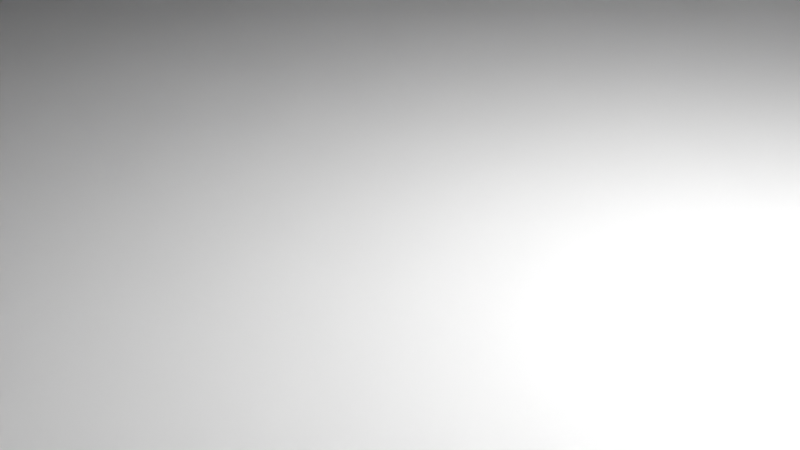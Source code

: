 # Source: tapas_cuerpo.blend  (saved by Blender 3.0.42; exported with 4.5.12 LTS)
import bpy
from mathutils import Matrix  # noqa: F401  (used for matrix-valued properties, if any)

bpy.ops.wm.read_factory_settings(use_empty=True)
scene = bpy.context.scene
scene.name = 'Scene'

# ---- collections
col_collection = bpy.data.collections.new('Collection'); scene.collection.children.link(col_collection)

# ---- world
world_world = bpy.data.worlds.new('World'); scene.world = world_world
world_world.use_nodes = True; world_world.node_tree.nodes.clear()
_N = world_world.node_tree.nodes; _L = world_world.node_tree.links
n0 = _N.new('ShaderNodeOutputWorld'); n0.name = 'World Output'; n0.location = (300, 300)
n1 = _N.new('ShaderNodeBackground'); n1.name = 'Background'; n1.location = (10, 300)
n1.inputs[0].default_value = (0.05088, 0.05088, 0.05088, 1.0)
_L.new(n1.outputs[0], n0.inputs[0])
n0.is_active_output = True
world_world.color = (0.05088, 0.05088, 0.05088)
world_world.use_sun_shadow = False
world_world.sun_shadow_jitter_overblur = 0.0

# ---- cameras
cam_camera = bpy.data.cameras.new('Camera')
cam_camera.clip_end = 100.0
cam_camera.ortho_scale = 7.314

# ---- lights
light_light = bpy.data.lights.new('Light', 'POINT')
light_light.transmission_factor = 0.0
light_light.energy = 1000.0
light_light.shadow_soft_size = 0.1
light_light.shadow_maximum_resolution = 0.006
light_light.use_absolute_resolution = True

# ---- meshes
me_plane = bpy.data.meshes.new('Plane')
me_plane.from_pydata([(27.2, -19.8, 3.0), (27.2, 22.7, 1.0), (26.2, 21.7, 0.0), (-30.0, -22.7, 3.0), (27.2, 22.7, 3.0), (-30.0, -19.8, 7.0), (27.2, -19.8, 7.0), (-29.0, -21.7, 0.0), (-30.0, -22.7, 1.0), (27.2, -19.8, 1.0), (-30.0, -19.8, 3.0), (30.0, -19.8, 3.0), (-29.0, 0.0, 0.0), (29.0, 0.0, 0.0), (-30.0, 0.0, 1.0), (-29.0, -19.8, 0.0), (-30.0, -19.8, 1.0), (29.0, -18.8, 0.0), (30.0, -19.8, 1.0), (30.0, 0.0, 3.0), (30.0, 0.0, 1.0), (27.2, 0.0, 3.0), (27.2, 0.0, 7.0), (-30.0, 0.0, 7.0), (-30.0, 0.0, 3.0), (30.0, 19.8, 1.0), (29.0, 18.8, 0.0), (-30.0, 19.8, 1.0), (-29.0, 19.8, 0.0), (27.2, -22.7, 3.0), (26.2, -21.7, 0.0), (27.2, -22.7, 1.0), (30.0, 19.8, 3.0), (-30.0, 19.8, 3.0), (26.2, -18.8, 0.0), (26.2, 0.0, 0.0), (27.2, 19.8, 1.0), (-30.0, 22.7, 1.0), (-29.0, 21.7, 0.0), (23.67, -22.7, 1.0), (27.2, 19.8, 7.0), (23.67, 0.0, 7.0), (-30.0, 19.8, 7.0), (23.67, -22.7, 3.0), (23.67, -19.8, 7.0), (24.67, -21.7, 0.0), (-30.0, 22.7, 3.0), (23.67, -19.8, 3.0), (24.67, -18.8, 0.0), (24.67, 0.0, 0.0), (27.2, 19.8, 3.0), (26.2, 18.8, 0.0), (23.67, 22.7, 1.0), (23.67, 22.7, 3.0), (23.67, 19.8, 7.0), (24.67, 21.7, 0.0), (23.67, 19.8, 3.0), (24.67, 18.8, 0.0)], [], [(55, 52, 1, 2), (37, 46, 53, 52), (38, 37, 52, 55), (26, 25, 20, 13), (47, 10, 3, 43), (24, 23, 42, 33), (15, 7, 8, 16), (18, 9, 34, 17), (50, 40, 22, 21), (25, 32, 19, 20), (16, 8, 3, 10), (14, 16, 10, 24), (29, 31, 9, 0), (12, 15, 16, 14), (24, 10, 5, 23), (55, 2, 51, 57), (28, 57, 49, 12), (21, 0, 11, 19), (0, 9, 18, 11), (31, 30, 34, 9), (21, 19, 32, 50), (17, 13, 20, 18), (0, 21, 22, 6), (34, 35, 13, 17), (18, 20, 19, 11), (33, 42, 54, 56), (4, 50, 36, 1), (57, 51, 35, 49), (50, 4, 53, 56), (12, 14, 27, 28), (50, 32, 25, 36), (56, 53, 46, 33), (54, 41, 22, 40), (48, 49, 35, 34), (44, 6, 22, 41), (45, 48, 34, 30), (1, 36, 51, 2), (45, 30, 31, 39), (47, 0, 6, 44), (42, 23, 41, 54), (28, 27, 37, 38), (52, 53, 4, 1), (39, 31, 29, 43), (8, 39, 43, 3), (51, 26, 13, 35), (38, 55, 57, 28), (10, 47, 44, 5), (7, 45, 39, 8), (7, 15, 48, 45), (5, 44, 41, 23), (15, 12, 49, 48), (56, 54, 40, 50), (14, 24, 33, 27), (25, 26, 51, 36), (0, 47, 43, 29), (27, 33, 46, 37)])
_uv = me_plane.uv_layers.new(name='UVMap')
_uv.uv.foreach_set('vector', [0.9112, 0.02203, 0.8945, 0.0, 0.9339, 0.0, 0.9505, 0.02203, 0.0, 0.0, 0.0, 0.0, 0.8945, 0.0, 0.8945, 0.0, 0.01667, 0.02203, 0.0, 0.0, 0.8945, 0.0, 0.9112, 0.02203, 0.9833, 0.08728, 1.0, 0.06826, 1.0, 0.5341, 0.9833, 0.5326, 0.8967, 0.06275, 0.04748, 0.06275, 0.0, 0.0, 0.8945, 0.0, 0.04748, 0.5298, 0.04748, 0.5298, 0.04748, 0.1224, 0.04748, 0.1224, 0.01667, 0.08728, 0.01667, 0.02203, 0.0, 0.0, 0.0, 0.06826, 1.0, 0.06826, 0.9339, 0.0, 0.9505, 0.08728, 0.9833, 0.08728, 0.9525, 0.1224, 0.9525, 0.1224, 0.9525, 0.5298, 0.9525, 0.5298, 1.0, 0.06826, 1.0, 0.06826, 1.0, 0.5341, 1.0, 0.5341, 0.0, 0.06826, 0.0, 0.0, 0.0, 0.0, 0.0, 0.3561, 0.0, 0.5341, 0.0, 0.06826, 0.0, 0.3561, 0.0, 0.5114, 0.9339, 0.0, 0.9339, 0.0, 0.9339, 0.0, 0.9339, 0.0, 0.01667, 0.5326, 0.01667, 0.08728, 0.0, 0.06826, 0.0, 0.5341, 0.04748, 0.5298, 0.04748, 0.1224, 0.04748, 0.1224, 0.04748, 0.5298, 0.9112, 0.02203, 0.9505, 0.02203, 0.9505, 0.08728, 0.9112, 0.08728, 0.01667, 0.08728, 0.9112, 0.08728, 0.9112, 0.5326, 0.01667, 0.5326, 0.9525, 0.5298, 0.9525, 0.1224, 1.0, 0.06826, 1.0, 0.5341, 0.9339, 0.0, 0.9339, 0.0, 0.9339, 0.0, 0.9339, 0.0, 0.9339, 0.0, 0.9505, 0.02203, 0.9505, 0.08728, 0.9339, 0.0, 0.9525, 0.5298, 1.0, 0.5341, 1.0, 0.06826, 0.9525, 0.1224, 0.9833, 0.08728, 0.9833, 0.5326, 1.0, 0.5341, 1.0, 0.06826, 0.9525, 0.1224, 0.9525, 0.5298, 0.9525, 0.5298, 0.9525, 0.1224, 0.9505, 0.08728, 0.9505, 0.5326, 0.9833, 0.5326, 0.9833, 0.08728, 1.0, 0.06826, 1.0, 0.5341, 1.0, 0.5341, 1.0, 0.06826, 0.04748, 0.06275, 0.04748, 0.06275, 0.8967, 0.06275, 0.8967, 0.06275, 0.9339, 0.0, 0.9339, 0.0, 0.9339, 0.0, 0.9339, 0.0, 0.9112, 0.08728, 0.9505, 0.08728, 0.9505, 0.5326, 0.9112, 0.5326, 0.934, 0.06275, 0.9339, 0.0, 0.8945, 0.0, 0.8967, 0.06275, 0.01667, 0.5326, 0.0, 0.5341, 0.0, 0.06826, 0.01667, 0.08728, 0.9339, 0.0, 0.9339, 0.0, 0.9339, 0.0, 0.9339, 0.0, 0.8967, 0.06275, 0.8945, 0.0, 0.0, 0.0, 0.04748, 0.06275, 0.8967, 0.1224, 0.8967, 0.5298, 0.934, 0.5298, 0.934, 0.1224, 0.9112, 0.08728, 0.9112, 0.5326, 0.9505, 0.5326, 0.9505, 0.08728, 0.8967, 0.1224, 0.934, 0.1224, 0.934, 0.5298, 0.8967, 0.5298, 0.9112, 0.02203, 0.9112, 0.08728, 0.9505, 0.08728, 0.9505, 0.02203, 0.9339, 0.0, 0.9339, 0.0, 0.9505, 0.08728, 0.9505, 0.02203, 0.9112, 0.02203, 0.9505, 0.02203, 0.9339, 0.0, 0.8945, 0.0, 0.8967, 0.06275, 0.934, 0.06275, 0.934, 0.06275, 0.8967, 0.06275, 0.04748, 0.1224, 0.04748, 0.5298, 0.8967, 0.5298, 0.8967, 0.1224, 0.01667, 0.08728, 0.0, 0.06826, 0.0, 0.0, 0.01667, 0.02203, 0.8945, 0.0, 0.8945, 0.0, 0.9339, 0.0, 0.9339, 0.0, 0.8945, 0.0, 0.9339, 0.0, 0.9339, 0.0, 0.8945, 0.0, 0.0, 0.0, 0.8945, 0.0, 0.8945, 0.0, 0.0, 0.0, 0.9505, 0.08728, 0.9833, 0.08728, 0.9833, 0.5326, 0.9505, 0.5326, 0.01667, 0.02203, 0.9112, 0.02203, 0.9112, 0.08728, 0.01667, 0.08728, 0.04748, 0.06275, 0.8967, 0.06275, 0.8967, 0.06275, 0.04748, 0.06275, 0.01667, 0.02203, 0.9112, 0.02203, 0.8945, 0.0, 0.0, 0.0, 0.01667, 0.02203, 0.01667, 0.08728, 0.9112, 0.08728, 0.9112, 0.02203, 0.04748, 0.1224, 0.8967, 0.1224, 0.8967, 0.5298, 0.04748, 0.5298, 0.01667, 0.08728, 0.01667, 0.5326, 0.9112, 0.5326, 0.9112, 0.08728, 0.8967, 0.06275, 0.8967, 0.06275, 0.934, 0.06275, 0.934, 0.06275, 0.0, 0.5341, 0.0, 0.5114, 0.0, 0.3561, 0.0, 0.06826, 1.0, 0.06826, 0.9833, 0.08728, 0.9505, 0.08728, 0.9339, 0.0, 0.934, 0.06275, 0.8967, 0.06275, 0.8945, 0.0, 0.9339, 0.0, 0.0, 0.06826, 0.0, 0.3561, 0.0, 0.0, 0.0, 0.0])
me_plane.use_remesh_fix_poles = True
me_plane.use_remesh_preserve_attributes = False
me_plane.update()
me_plane_001 = bpy.data.meshes.new('Plane.001')
me_plane_001.from_pydata([(27.2, -19.8, 3.0), (27.2, 22.7, 1.0), (26.2, 21.7, 0.0), (-65.0, -22.7, 3.0), (27.2, 22.7, 3.0), (-65.0, -19.8, 7.0), (27.2, -19.8, 7.0), (-64.0, -21.7, 0.0), (-65.0, -22.7, 1.0), (27.2, -19.8, 1.0), (-65.0, -19.8, 3.0), (30.0, -19.8, 3.0), (-64.0, 0.0, 0.0), (29.0, 0.0, 0.0), (-65.0, 0.0, 1.0), (-64.0, -19.8, 0.0), (-65.0, -19.8, 1.0), (29.0, -18.8, 0.0), (30.0, -19.8, 1.0), (30.0, 0.0, 3.0), (30.0, 0.0, 1.0), (27.2, 0.0, 3.0), (27.2, 0.0, 7.0), (-65.0, 0.0, 7.0), (-65.0, 0.0, 3.0), (30.0, 19.8, 1.0), (29.0, 18.8, 0.0), (-65.0, 19.8, 1.0), (-64.0, 19.8, 0.0), (27.2, -22.7, 3.0), (26.2, -21.7, 0.0), (27.2, -22.7, 1.0), (30.0, 19.8, 3.0), (-65.0, 19.8, 3.0), (26.2, -18.8, 0.0), (26.2, 0.0, 0.0), (27.2, 19.8, 1.0), (-65.0, 22.7, 1.0), (-64.0, 21.7, 0.0), (23.67, -22.7, 1.0), (27.2, 19.8, 7.0), (23.67, 0.0, 7.0), (-65.0, 19.8, 7.0), (23.67, -22.7, 3.0), (23.67, -19.8, 7.0), (24.67, -21.7, 0.0), (-65.0, 22.7, 3.0), (23.67, -19.8, 3.0), (24.67, -18.8, 0.0), (24.67, 0.0, 0.0), (27.2, 19.8, 3.0), (26.2, 18.8, 0.0), (23.67, 22.7, 1.0), (23.67, 22.7, 3.0), (23.67, 19.8, 7.0), (24.67, 21.7, 0.0), (23.67, 19.8, 3.0), (24.67, 18.8, 0.0)], [], [(55, 52, 1, 2), (37, 46, 53, 52), (38, 37, 52, 55), (26, 25, 20, 13), (47, 10, 3, 43), (24, 23, 42, 33), (15, 7, 8, 16), (18, 9, 34, 17), (50, 40, 22, 21), (25, 32, 19, 20), (16, 8, 3, 10), (14, 16, 10, 24), (29, 31, 9, 0), (12, 15, 16, 14), (24, 10, 5, 23), (55, 2, 51, 57), (28, 57, 49, 12), (21, 0, 11, 19), (0, 9, 18, 11), (31, 30, 34, 9), (21, 19, 32, 50), (17, 13, 20, 18), (0, 21, 22, 6), (34, 35, 13, 17), (18, 20, 19, 11), (33, 42, 54, 56), (4, 50, 36, 1), (57, 51, 35, 49), (50, 4, 53, 56), (12, 14, 27, 28), (50, 32, 25, 36), (56, 53, 46, 33), (54, 41, 22, 40), (48, 49, 35, 34), (44, 6, 22, 41), (45, 48, 34, 30), (1, 36, 51, 2), (45, 30, 31, 39), (47, 0, 6, 44), (42, 23, 41, 54), (28, 27, 37, 38), (52, 53, 4, 1), (39, 31, 29, 43), (8, 39, 43, 3), (51, 26, 13, 35), (38, 55, 57, 28), (10, 47, 44, 5), (7, 45, 39, 8), (7, 15, 48, 45), (5, 44, 41, 23), (15, 12, 49, 48), (56, 54, 40, 50), (14, 24, 33, 27), (25, 26, 51, 36), (0, 47, 43, 29), (27, 33, 46, 37)])
_uv = me_plane_001.uv_layers.new(name='UVMap')
_uv.uv.foreach_set('vector', [0.9112, 0.02203, 0.8945, 0.0, 0.9339, 0.0, 0.9505, 0.02203, 0.0, 0.0, 0.0, 0.0, 0.8945, 0.0, 0.8945, 0.0, 0.01667, 0.02203, 0.0, 0.0, 0.8945, 0.0, 0.9112, 0.02203, 0.9833, 0.08728, 1.0, 0.06826, 1.0, 0.5341, 0.9833, 0.5326, 0.8967, 0.06275, 0.04748, 0.06275, 0.0, 0.0, 0.8945, 0.0, 0.04748, 0.5298, 0.04748, 0.5298, 0.04748, 0.1224, 0.04748, 0.1224, 0.01667, 0.08728, 0.01667, 0.02203, 0.0, 0.0, 0.0, 0.06826, 1.0, 0.06826, 0.9339, 0.0, 0.9505, 0.08728, 0.9833, 0.08728, 0.9525, 0.1224, 0.9525, 0.1224, 0.9525, 0.5298, 0.9525, 0.5298, 1.0, 0.06826, 1.0, 0.06826, 1.0, 0.5341, 1.0, 0.5341, 0.0, 0.06826, 0.0, 0.0, 0.0, 0.0, 0.0, 0.3561, 0.0, 0.5341, 0.0, 0.06826, 0.0, 0.3561, 0.0, 0.5114, 0.9339, 0.0, 0.9339, 0.0, 0.9339, 0.0, 0.9339, 0.0, 0.01667, 0.5326, 0.01667, 0.08728, 0.0, 0.06826, 0.0, 0.5341, 0.04748, 0.5298, 0.04748, 0.1224, 0.04748, 0.1224, 0.04748, 0.5298, 0.9112, 0.02203, 0.9505, 0.02203, 0.9505, 0.08728, 0.9112, 0.08728, 0.01667, 0.08728, 0.9112, 0.08728, 0.9112, 0.5326, 0.01667, 0.5326, 0.9525, 0.5298, 0.9525, 0.1224, 1.0, 0.06826, 1.0, 0.5341, 0.9339, 0.0, 0.9339, 0.0, 0.9339, 0.0, 0.9339, 0.0, 0.9339, 0.0, 0.9505, 0.02203, 0.9505, 0.08728, 0.9339, 0.0, 0.9525, 0.5298, 1.0, 0.5341, 1.0, 0.06826, 0.9525, 0.1224, 0.9833, 0.08728, 0.9833, 0.5326, 1.0, 0.5341, 1.0, 0.06826, 0.9525, 0.1224, 0.9525, 0.5298, 0.9525, 0.5298, 0.9525, 0.1224, 0.9505, 0.08728, 0.9505, 0.5326, 0.9833, 0.5326, 0.9833, 0.08728, 1.0, 0.06826, 1.0, 0.5341, 1.0, 0.5341, 1.0, 0.06826, 0.04748, 0.06275, 0.04748, 0.06275, 0.8967, 0.06275, 0.8967, 0.06275, 0.9339, 0.0, 0.9339, 0.0, 0.9339, 0.0, 0.9339, 0.0, 0.9112, 0.08728, 0.9505, 0.08728, 0.9505, 0.5326, 0.9112, 0.5326, 0.934, 0.06275, 0.9339, 0.0, 0.8945, 0.0, 0.8967, 0.06275, 0.01667, 0.5326, 0.0, 0.5341, 0.0, 0.06826, 0.01667, 0.08728, 0.9339, 0.0, 0.9339, 0.0, 0.9339, 0.0, 0.9339, 0.0, 0.8967, 0.06275, 0.8945, 0.0, 0.0, 0.0, 0.04748, 0.06275, 0.8967, 0.1224, 0.8967, 0.5298, 0.934, 0.5298, 0.934, 0.1224, 0.9112, 0.08728, 0.9112, 0.5326, 0.9505, 0.5326, 0.9505, 0.08728, 0.8967, 0.1224, 0.934, 0.1224, 0.934, 0.5298, 0.8967, 0.5298, 0.9112, 0.02203, 0.9112, 0.08728, 0.9505, 0.08728, 0.9505, 0.02203, 0.9339, 0.0, 0.9339, 0.0, 0.9505, 0.08728, 0.9505, 0.02203, 0.9112, 0.02203, 0.9505, 0.02203, 0.9339, 0.0, 0.8945, 0.0, 0.8967, 0.06275, 0.934, 0.06275, 0.934, 0.06275, 0.8967, 0.06275, 0.04748, 0.1224, 0.04748, 0.5298, 0.8967, 0.5298, 0.8967, 0.1224, 0.01667, 0.08728, 0.0, 0.06826, 0.0, 0.0, 0.01667, 0.02203, 0.8945, 0.0, 0.8945, 0.0, 0.9339, 0.0, 0.9339, 0.0, 0.8945, 0.0, 0.9339, 0.0, 0.9339, 0.0, 0.8945, 0.0, 0.0, 0.0, 0.8945, 0.0, 0.8945, 0.0, 0.0, 0.0, 0.9505, 0.08728, 0.9833, 0.08728, 0.9833, 0.5326, 0.9505, 0.5326, 0.01667, 0.02203, 0.9112, 0.02203, 0.9112, 0.08728, 0.01667, 0.08728, 0.04748, 0.06275, 0.8967, 0.06275, 0.8967, 0.06275, 0.04748, 0.06275, 0.01667, 0.02203, 0.9112, 0.02203, 0.8945, 0.0, 0.0, 0.0, 0.01667, 0.02203, 0.01667, 0.08728, 0.9112, 0.08728, 0.9112, 0.02203, 0.04748, 0.1224, 0.8967, 0.1224, 0.8967, 0.5298, 0.04748, 0.5298, 0.01667, 0.08728, 0.01667, 0.5326, 0.9112, 0.5326, 0.9112, 0.08728, 0.8967, 0.06275, 0.8967, 0.06275, 0.934, 0.06275, 0.934, 0.06275, 0.0, 0.5341, 0.0, 0.5114, 0.0, 0.3561, 0.0, 0.06826, 1.0, 0.06826, 0.9833, 0.08728, 0.9505, 0.08728, 0.9339, 0.0, 0.934, 0.06275, 0.8967, 0.06275, 0.8945, 0.0, 0.9339, 0.0, 0.0, 0.06826, 0.0, 0.3561, 0.0, 0.0, 0.0, 0.0])
me_plane_001.use_remesh_fix_poles = True
me_plane_001.use_remesh_preserve_attributes = False
me_plane_001.update()

# ---- objects
ob_light = bpy.data.objects.new('Light', light_light)
ob_camera = bpy.data.objects.new('Camera', cam_camera)
ob_plane = bpy.data.objects.new('Plane', me_plane)
ob_plane_001 = bpy.data.objects.new('Plane.001', me_plane_001)

# ---- transforms, parenting, visibility, modifiers, constraints
ob_light.location = (4.076, 1.005, 5.904)
ob_light.rotation_euler = (0.6503, 0.05522, 1.866)
ob_light.lock_rotations_4d = False
ob_light.empty_display_type = 'ARROWS'
ob_light.color = (0.0, 0.0, 0.0, 0.0)
ob_light.lineart.crease_threshold = 0.0
ob_camera.location = (7.359, -6.926, 4.958)
ob_camera.rotation_euler = (1.109, 0.0, 0.8149)
ob_camera.lock_rotations_4d = False
ob_camera.empty_display_type = 'ARROWS'
ob_camera.color = (0.0, 0.0, 0.0, 0.0)
ob_camera.display_type = 'WIRE'
ob_camera.lineart.crease_threshold = 0.0
ob_plane.location = (0.0, 0.0, 0.0)
ob_plane_001.location = (0.0, 60.0, 0.0)

# ---- collection membership
col_collection.objects.link(ob_light)
col_collection.objects.link(ob_camera)
col_collection.objects.link(ob_plane)
col_collection.objects.link(ob_plane_001)

# ---- scene / render settings (as saved in the file)
scene.camera = ob_camera
scene.frame_start = 1; scene.frame_end = 250; scene.frame_set(4)
scene.render.engine = 'BLENDER_EEVEE_NEXT'
scene.cycles.use_denoising = False
scene.cycles.samples = 128
scene.cycles.sampling_pattern = 'TABULATED_SOBOL'
scene.cycles.use_adaptive_sampling = False
scene.cycles.use_light_tree = False
scene.view_settings.view_transform = 'Standard'
bpy.context.view_layer.update()

